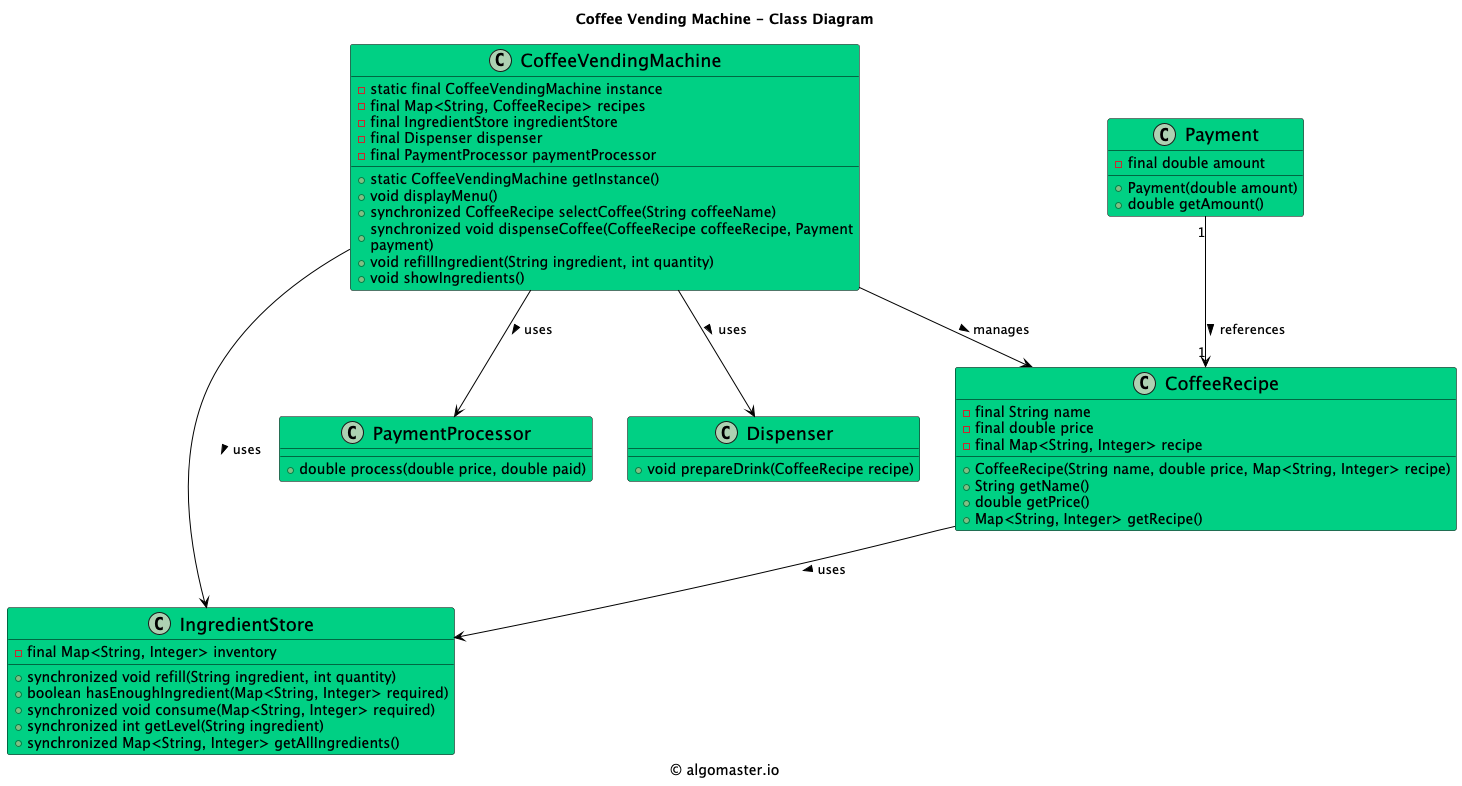

The diagram above was rendered by PlantUML. Its source (embedded in the PNG):
@startuml

title Coffee Vending Machine - Class Diagram

caption © algomaster.io

skinparam backgroundColor white
skinparam wrapWidth 500

skinparam class {
  BackgroundColor #00D084
  BorderColor black
  ArrowColor black
  FontSize 18
}

class CoffeeVendingMachine {
    - static final CoffeeVendingMachine instance
    - final Map<String, CoffeeRecipe> recipes
    - final IngredientStore ingredientStore
    - final Dispenser dispenser
    - final PaymentProcessor paymentProcessor
    + static CoffeeVendingMachine getInstance()
    + void displayMenu()
    + synchronized CoffeeRecipe selectCoffee(String coffeeName)
    + synchronized void dispenseCoffee(CoffeeRecipe coffeeRecipe, Payment payment)
    + void refillIngredient(String ingredient, int quantity)
    + void showIngredients()
}

class CoffeeRecipe {
    - final String name
    - final double price
    - final Map<String, Integer> recipe
    + CoffeeRecipe(String name, double price, Map<String, Integer> recipe)
    + String getName()
    + double getPrice()
    + Map<String, Integer> getRecipe()
}

class IngredientStore {
    - final Map<String, Integer> inventory
    + synchronized void refill(String ingredient, int quantity)
    + boolean hasEnoughIngredient(Map<String, Integer> required)
    + synchronized void consume(Map<String, Integer> required)
    + synchronized int getLevel(String ingredient)
    + synchronized Map<String, Integer> getAllIngredients()
}

class Payment {
    - final double amount
    + Payment(double amount)
    + double getAmount()
}

class PaymentProcessor {
    + double process(double price, double paid)
}

class Dispenser {
    + void prepareDrink(CoffeeRecipe recipe)
}

CoffeeVendingMachine --> CoffeeRecipe: manages >
CoffeeVendingMachine --> IngredientStore: uses >
CoffeeVendingMachine --> Dispenser: uses >
CoffeeVendingMachine --> PaymentProcessor: uses >
CoffeeRecipe --> IngredientStore: uses >
Payment "1" --> "1" CoffeeRecipe: references >

@enduml